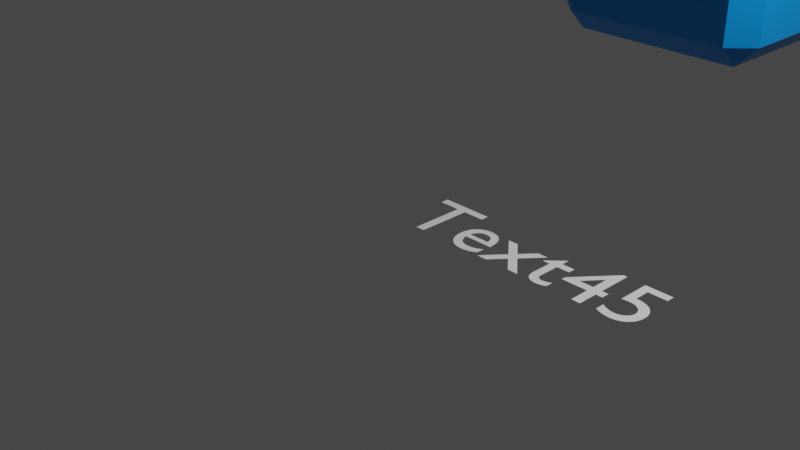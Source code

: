 # Source: TestBed.blend  (saved by Blender 2.92.10; exported with 4.5.12 LTS)
import bpy
from mathutils import Matrix  # noqa: F401  (used for matrix-valued properties, if any)

bpy.ops.wm.read_factory_settings(use_empty=True)
scene = bpy.context.scene
scene.name = 'Scene'

# ---- collections
col_collection = bpy.data.collections.new('Collection'); scene.collection.children.link(col_collection)

# ---- materials (node trees are filled in below, after node groups)
mat_material = bpy.data.materials.new('Material')
mat_material.alpha_threshold = 0.0
mat_material.use_transparent_shadow = False
mat_material.line_color = (0.0, 0.0, 0.0, 1.0)

# ---- material node trees
mat_material.use_nodes = True; mat_material.node_tree.nodes.clear()
_N = mat_material.node_tree.nodes; _L = mat_material.node_tree.links
n0 = _N.new('ShaderNodeOutputMaterial'); n0.name = 'Material Output'; n0.location = (300, 300)
n1 = _N.new('ShaderNodeBsdfPrincipled'); n1.name = 'Principled BSDF'; n1.location = (10, 300)
n1.distribution = 'GGX'
n1.subsurface_method = 'BURLEY'
n1.inputs[0].default_value = (0.0, 0.2793, 0.8125, 1.0)
n1.inputs[2].default_value = 0.4
n1.inputs[3].default_value = 1.45
n1.inputs[27].default_value = (0.0, 0.0, 0.0, 1.0)
n1.inputs[28].default_value = 1.0
_L.new(n1.outputs[0], n0.inputs[0])
n0.is_active_output = True

# ---- world
world_world = bpy.data.worlds.new('World'); scene.world = world_world
world_world.use_nodes = True; world_world.node_tree.nodes.clear()
_N = world_world.node_tree.nodes; _L = world_world.node_tree.links
n0 = _N.new('ShaderNodeOutputWorld'); n0.name = 'World Output'; n0.location = (300, 300)
n1 = _N.new('ShaderNodeBackground'); n1.name = 'Background'; n1.location = (10, 300)
n1.inputs[0].default_value = (0.05088, 0.05088, 0.05088, 1.0)
_L.new(n1.outputs[0], n0.inputs[0])
n0.is_active_output = True
world_world.color = (0.05088, 0.05088, 0.05088)
world_world.use_sun_shadow = False
world_world.sun_shadow_jitter_overblur = 0.0

# ---- cameras
cam_camera = bpy.data.cameras.new('Camera')
cam_camera.clip_end = 100.0
cam_camera.ortho_scale = 7.314

# ---- lights
light_light = bpy.data.lights.new('Light', 'POINT')
light_light.transmission_factor = 0.0
light_light.energy = 1000.0
light_light.shadow_soft_size = 0.1
light_light.shadow_maximum_resolution = 0.006
light_light.use_absolute_resolution = True

# ---- meshes
me_cube = bpy.data.meshes.new('Cube')
me_cube.from_pydata([(1.0, 1.0, 1.0), (1.0, 1.0, -1.0), (1.0, -1.0, 1.0), (1.0, -1.0, -1.0), (-1.0, 1.0, 1.0), (-1.0, 1.0, -1.0), (-1.0, -1.0, 1.0), (-1.0, -1.0, -1.0)], [], [(0, 4, 6, 2), (3, 2, 6, 7), (7, 6, 4, 5), (5, 1, 3, 7), (1, 0, 2, 3), (5, 4, 0, 1)])
_uv = me_cube.uv_layers.new(name='UVMap')
_uv.uv.foreach_set('vector', [0.625, 0.5, 0.875, 0.5, 0.875, 0.75, 0.625, 0.75, 0.375, 0.75, 0.625, 0.75, 0.625, 1.0, 0.375, 1.0, 0.375, 0.0, 0.625, 0.0, 0.625, 0.25, 0.375, 0.25, 0.125, 0.5, 0.375, 0.5, 0.375, 0.75, 0.125, 0.75, 0.375, 0.5, 0.625, 0.5, 0.625, 0.75, 0.375, 0.75, 0.375, 0.25, 0.625, 0.25, 0.625, 0.5, 0.375, 0.5])
me_cube.materials.append(mat_material)
me_cube.use_remesh_preserve_volume = False
me_cube.use_remesh_preserve_attributes = False
me_cube.use_mirror_vertex_groups = False
me_cube.update()

# ---- curves / text
txt_text = bpy.data.curves.new('Text', 'FONT')
txt_text.dimensions = '2D'
txt_text.body = 'Text45\n'
txt_text.use_path_clamp = True

# ---- objects
ob_cube = bpy.data.objects.new('Cube', me_cube)
ob_light = bpy.data.objects.new('Light', light_light)
ob_camera = bpy.data.objects.new('Camera', cam_camera)
ob_text = bpy.data.objects.new('Text', txt_text)

# ---- transforms, parenting, visibility, modifiers, constraints
ob_cube.location = (2.0, 2.0, 3.0)
ob_cube.lock_rotations_4d = False
ob_cube.empty_display_type = 'ARROWS'
ob_cube.lineart.crease_threshold = 0.0
_m = ob_cube.modifiers.new('Bevel', 'BEVEL')
_m.width = 0.21
_m.width_pct = 0.21
_m.limit_method = 'NONE'
ob_light.location = (4.076, 1.005, 5.904)
ob_light.rotation_euler = (0.6503, 0.05522, 1.866)
ob_light.lock_rotations_4d = False
ob_light.empty_display_type = 'ARROWS'
ob_light.color = (0.0, 0.0, 0.0, 0.0)
ob_light.lineart.crease_threshold = 0.0
ob_camera.location = (7.359, -6.926, 4.958)
ob_camera.rotation_euler = (1.109, 0.0, 0.8149)
ob_camera.lock_rotations_4d = False
ob_camera.empty_display_type = 'ARROWS'
ob_camera.color = (0.0, 0.0, 0.0, 0.0)
ob_camera.display_type = 'WIRE'
ob_camera.lineart.crease_threshold = 0.0
ob_text.location = (0.0, 0.0, 0.0)
ob_text.lineart.crease_threshold = 0.0

# ---- collection membership
col_collection.objects.link(ob_cube)
col_collection.objects.link(ob_light)
col_collection.objects.link(ob_camera)
col_collection.objects.link(ob_text)

# ---- scene / render settings (as saved in the file)
scene.camera = ob_camera
scene.frame_start = 1; scene.frame_end = 250; scene.frame_set(189)
scene.render.engine = 'BLENDER_EEVEE_NEXT'
scene.cycles.use_denoising = False
scene.cycles.samples = 128
scene.cycles.sampling_pattern = 'TABULATED_SOBOL'
scene.cycles.use_adaptive_sampling = False
scene.cycles.use_light_tree = False
scene.view_settings.view_transform = 'Filmic'
bpy.context.view_layer.update()
